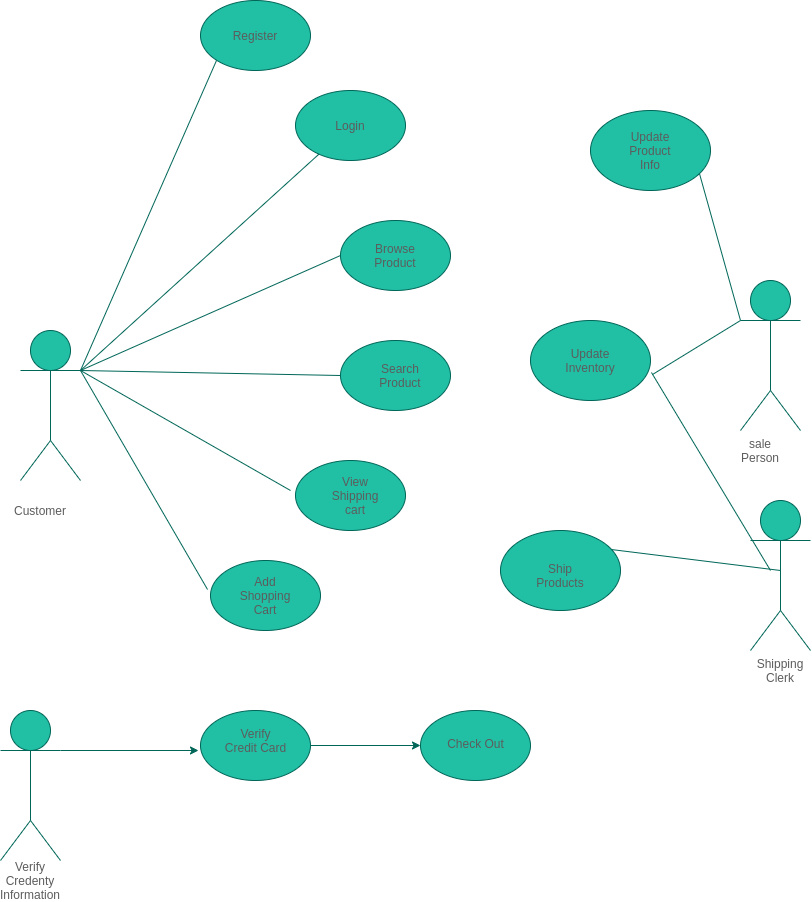

The diagram above was exported from draw.io. Its source (the exported page's mxGraphModel, read from the mxfile embedded in the PNG):
<mxGraphModel dx="1350" dy="708" grid="1" gridSize="10" guides="1" tooltips="1" connect="1" arrows="1" fold="1" page="1" pageScale="1" pageWidth="850" pageHeight="1400" math="0" shadow="0">
  <root>
    <mxCell id="0" />
    <mxCell id="1" parent="0" />
    <mxCell id="sVYPly-j9HfM0OoAv8KH-10" value="" style="ellipse;whiteSpace=wrap;html=1;fillColor=#21C0A5;strokeColor=#006658;fontColor=#5C5C5C;" vertex="1" parent="1">
      <mxGeometry x="220" y="30" width="110" height="70" as="geometry" />
    </mxCell>
    <mxCell id="sVYPly-j9HfM0OoAv8KH-11" value="" style="ellipse;whiteSpace=wrap;html=1;fillColor=#21C0A5;strokeColor=#006658;fontColor=#5C5C5C;" vertex="1" parent="1">
      <mxGeometry x="315" y="120" width="110" height="70" as="geometry" />
    </mxCell>
    <mxCell id="sVYPly-j9HfM0OoAv8KH-12" value="" style="ellipse;whiteSpace=wrap;html=1;fillColor=#21C0A5;strokeColor=#006658;fontColor=#5C5C5C;" vertex="1" parent="1">
      <mxGeometry x="360" y="250" width="110" height="70" as="geometry" />
    </mxCell>
    <mxCell id="sVYPly-j9HfM0OoAv8KH-13" value="" style="ellipse;whiteSpace=wrap;html=1;fillColor=#21C0A5;strokeColor=#006658;fontColor=#5C5C5C;" vertex="1" parent="1">
      <mxGeometry x="360" y="370" width="110" height="70" as="geometry" />
    </mxCell>
    <mxCell id="sVYPly-j9HfM0OoAv8KH-14" value="" style="ellipse;whiteSpace=wrap;html=1;fillColor=#21C0A5;strokeColor=#006658;fontColor=#5C5C5C;" vertex="1" parent="1">
      <mxGeometry x="315" y="490" width="110" height="70" as="geometry" />
    </mxCell>
    <mxCell id="sVYPly-j9HfM0OoAv8KH-15" value="" style="ellipse;whiteSpace=wrap;html=1;fillColor=#21C0A5;strokeColor=#006658;fontColor=#5C5C5C;" vertex="1" parent="1">
      <mxGeometry x="230" y="590" width="110" height="70" as="geometry" />
    </mxCell>
    <mxCell id="sVYPly-j9HfM0OoAv8KH-16" value="" style="ellipse;whiteSpace=wrap;html=1;aspect=fixed;fillColor=#21C0A5;strokeColor=#006658;fontColor=#5C5C5C;" vertex="1" parent="1">
      <mxGeometry x="50" y="360" width="40" height="40" as="geometry" />
    </mxCell>
    <mxCell id="sVYPly-j9HfM0OoAv8KH-17" value="" style="endArrow=none;html=1;strokeColor=#006658;fontColor=#5C5C5C;" edge="1" parent="1">
      <mxGeometry width="50" height="50" relative="1" as="geometry">
        <mxPoint x="40" y="400" as="sourcePoint" />
        <mxPoint x="100" y="400" as="targetPoint" />
      </mxGeometry>
    </mxCell>
    <mxCell id="sVYPly-j9HfM0OoAv8KH-18" value="" style="endArrow=none;html=1;strokeColor=#006658;fontColor=#5C5C5C;" edge="1" parent="1" target="sVYPly-j9HfM0OoAv8KH-16">
      <mxGeometry width="50" height="50" relative="1" as="geometry">
        <mxPoint x="70" y="470" as="sourcePoint" />
        <mxPoint x="70" y="400" as="targetPoint" />
      </mxGeometry>
    </mxCell>
    <mxCell id="sVYPly-j9HfM0OoAv8KH-19" value="" style="endArrow=none;html=1;strokeColor=#006658;fontColor=#5C5C5C;" edge="1" parent="1">
      <mxGeometry width="50" height="50" relative="1" as="geometry">
        <mxPoint x="40" y="510" as="sourcePoint" />
        <mxPoint x="70" y="470" as="targetPoint" />
      </mxGeometry>
    </mxCell>
    <mxCell id="sVYPly-j9HfM0OoAv8KH-20" value="" style="endArrow=none;html=1;strokeColor=#006658;fontColor=#5C5C5C;" edge="1" parent="1">
      <mxGeometry width="50" height="50" relative="1" as="geometry">
        <mxPoint x="100" y="510" as="sourcePoint" />
        <mxPoint x="70" y="470" as="targetPoint" />
      </mxGeometry>
    </mxCell>
    <mxCell id="sVYPly-j9HfM0OoAv8KH-21" value="" style="endArrow=none;html=1;entryX=0;entryY=1;entryDx=0;entryDy=0;strokeColor=#006658;fontColor=#5C5C5C;" edge="1" parent="1" target="sVYPly-j9HfM0OoAv8KH-10">
      <mxGeometry width="50" height="50" relative="1" as="geometry">
        <mxPoint x="100" y="400" as="sourcePoint" />
        <mxPoint x="140" y="320" as="targetPoint" />
      </mxGeometry>
    </mxCell>
    <mxCell id="sVYPly-j9HfM0OoAv8KH-22" value="" style="endArrow=none;html=1;entryX=0;entryY=0.5;entryDx=0;entryDy=0;strokeColor=#006658;fontColor=#5C5C5C;" edge="1" parent="1" target="sVYPly-j9HfM0OoAv8KH-12">
      <mxGeometry width="50" height="50" relative="1" as="geometry">
        <mxPoint x="100" y="400" as="sourcePoint" />
        <mxPoint x="260" y="280" as="targetPoint" />
      </mxGeometry>
    </mxCell>
    <mxCell id="sVYPly-j9HfM0OoAv8KH-23" value="" style="endArrow=none;html=1;strokeColor=#006658;fontColor=#5C5C5C;" edge="1" parent="1">
      <mxGeometry width="50" height="50" relative="1" as="geometry">
        <mxPoint x="100" y="400" as="sourcePoint" />
        <mxPoint x="310" y="520" as="targetPoint" />
      </mxGeometry>
    </mxCell>
    <mxCell id="sVYPly-j9HfM0OoAv8KH-24" value="" style="endArrow=none;html=1;entryX=0;entryY=0.5;entryDx=0;entryDy=0;strokeColor=#006658;fontColor=#5C5C5C;" edge="1" parent="1" target="sVYPly-j9HfM0OoAv8KH-13">
      <mxGeometry width="50" height="50" relative="1" as="geometry">
        <mxPoint x="100" y="400" as="sourcePoint" />
        <mxPoint x="280" y="350" as="targetPoint" />
      </mxGeometry>
    </mxCell>
    <mxCell id="sVYPly-j9HfM0OoAv8KH-25" value="" style="endArrow=none;html=1;strokeColor=#006658;fontColor=#5C5C5C;" edge="1" parent="1" target="sVYPly-j9HfM0OoAv8KH-11">
      <mxGeometry width="50" height="50" relative="1" as="geometry">
        <mxPoint x="100" y="400" as="sourcePoint" />
        <mxPoint x="250" y="240" as="targetPoint" />
      </mxGeometry>
    </mxCell>
    <mxCell id="sVYPly-j9HfM0OoAv8KH-27" value="" style="endArrow=none;html=1;exitX=-0.027;exitY=0.414;exitDx=0;exitDy=0;exitPerimeter=0;strokeColor=#006658;fontColor=#5C5C5C;" edge="1" parent="1" source="sVYPly-j9HfM0OoAv8KH-15">
      <mxGeometry width="50" height="50" relative="1" as="geometry">
        <mxPoint x="170" y="630" as="sourcePoint" />
        <mxPoint x="100" y="400" as="targetPoint" />
      </mxGeometry>
    </mxCell>
    <mxCell id="sVYPly-j9HfM0OoAv8KH-28" value="" style="ellipse;whiteSpace=wrap;html=1;aspect=fixed;fillColor=#21C0A5;strokeColor=#006658;fontColor=#5C5C5C;" vertex="1" parent="1">
      <mxGeometry x="770" y="310" width="40" height="40" as="geometry" />
    </mxCell>
    <mxCell id="sVYPly-j9HfM0OoAv8KH-29" value="" style="endArrow=none;html=1;strokeColor=#006658;fontColor=#5C5C5C;" edge="1" parent="1">
      <mxGeometry width="50" height="50" relative="1" as="geometry">
        <mxPoint x="760" y="350" as="sourcePoint" />
        <mxPoint x="820" y="350" as="targetPoint" />
      </mxGeometry>
    </mxCell>
    <mxCell id="sVYPly-j9HfM0OoAv8KH-30" value="" style="endArrow=none;html=1;strokeColor=#006658;fontColor=#5C5C5C;" edge="1" parent="1">
      <mxGeometry width="50" height="50" relative="1" as="geometry">
        <mxPoint x="790" y="420" as="sourcePoint" />
        <mxPoint x="790" y="350" as="targetPoint" />
      </mxGeometry>
    </mxCell>
    <mxCell id="sVYPly-j9HfM0OoAv8KH-31" value="" style="endArrow=none;html=1;strokeColor=#006658;fontColor=#5C5C5C;" edge="1" parent="1">
      <mxGeometry width="50" height="50" relative="1" as="geometry">
        <mxPoint x="760" y="460" as="sourcePoint" />
        <mxPoint x="790" y="420" as="targetPoint" />
      </mxGeometry>
    </mxCell>
    <mxCell id="sVYPly-j9HfM0OoAv8KH-32" value="" style="endArrow=none;html=1;strokeColor=#006658;fontColor=#5C5C5C;" edge="1" parent="1">
      <mxGeometry width="50" height="50" relative="1" as="geometry">
        <mxPoint x="820" y="460" as="sourcePoint" />
        <mxPoint x="790" y="420" as="targetPoint" />
      </mxGeometry>
    </mxCell>
    <mxCell id="sVYPly-j9HfM0OoAv8KH-33" value="" style="ellipse;whiteSpace=wrap;html=1;fillColor=#21C0A5;strokeColor=#006658;fontColor=#5C5C5C;" vertex="1" parent="1">
      <mxGeometry x="610" y="140" width="120" height="80" as="geometry" />
    </mxCell>
    <mxCell id="sVYPly-j9HfM0OoAv8KH-34" value="" style="ellipse;whiteSpace=wrap;html=1;fillColor=#21C0A5;strokeColor=#006658;fontColor=#5C5C5C;" vertex="1" parent="1">
      <mxGeometry x="550" y="350" width="120" height="80" as="geometry" />
    </mxCell>
    <mxCell id="sVYPly-j9HfM0OoAv8KH-35" value="" style="ellipse;whiteSpace=wrap;html=1;fillColor=#21C0A5;strokeColor=#006658;fontColor=#5C5C5C;" vertex="1" parent="1">
      <mxGeometry x="520" y="560" width="120" height="80" as="geometry" />
    </mxCell>
    <mxCell id="sVYPly-j9HfM0OoAv8KH-36" value="" style="endArrow=none;html=1;entryX=0.908;entryY=0.788;entryDx=0;entryDy=0;entryPerimeter=0;strokeColor=#006658;fontColor=#5C5C5C;" edge="1" parent="1" target="sVYPly-j9HfM0OoAv8KH-33">
      <mxGeometry width="50" height="50" relative="1" as="geometry">
        <mxPoint x="760" y="350" as="sourcePoint" />
        <mxPoint x="800" y="240" as="targetPoint" />
      </mxGeometry>
    </mxCell>
    <mxCell id="sVYPly-j9HfM0OoAv8KH-37" value="" style="endArrow=none;html=1;exitX=1.017;exitY=0.675;exitDx=0;exitDy=0;exitPerimeter=0;strokeColor=#006658;fontColor=#5C5C5C;" edge="1" parent="1" source="sVYPly-j9HfM0OoAv8KH-34">
      <mxGeometry width="50" height="50" relative="1" as="geometry">
        <mxPoint x="680" y="410" as="sourcePoint" />
        <mxPoint x="760" y="350" as="targetPoint" />
      </mxGeometry>
    </mxCell>
    <mxCell id="sVYPly-j9HfM0OoAv8KH-38" value="" style="endArrow=none;html=1;exitX=0.925;exitY=0.238;exitDx=0;exitDy=0;exitPerimeter=0;strokeColor=#006658;fontColor=#5C5C5C;" edge="1" parent="1" source="sVYPly-j9HfM0OoAv8KH-35">
      <mxGeometry width="50" height="50" relative="1" as="geometry">
        <mxPoint x="700" y="450" as="sourcePoint" />
        <mxPoint x="800" y="600" as="targetPoint" />
      </mxGeometry>
    </mxCell>
    <mxCell id="sVYPly-j9HfM0OoAv8KH-39" value="" style="ellipse;whiteSpace=wrap;html=1;aspect=fixed;fillColor=#21C0A5;strokeColor=#006658;fontColor=#5C5C5C;" vertex="1" parent="1">
      <mxGeometry x="780" y="530" width="40" height="40" as="geometry" />
    </mxCell>
    <mxCell id="sVYPly-j9HfM0OoAv8KH-40" value="" style="endArrow=none;html=1;strokeColor=#006658;fontColor=#5C5C5C;" edge="1" parent="1">
      <mxGeometry width="50" height="50" relative="1" as="geometry">
        <mxPoint x="770" y="570" as="sourcePoint" />
        <mxPoint x="830" y="570" as="targetPoint" />
      </mxGeometry>
    </mxCell>
    <mxCell id="sVYPly-j9HfM0OoAv8KH-41" value="" style="endArrow=none;html=1;strokeColor=#006658;fontColor=#5C5C5C;" edge="1" parent="1">
      <mxGeometry width="50" height="50" relative="1" as="geometry">
        <mxPoint x="800" y="640" as="sourcePoint" />
        <mxPoint x="800" y="570" as="targetPoint" />
      </mxGeometry>
    </mxCell>
    <mxCell id="sVYPly-j9HfM0OoAv8KH-42" value="" style="endArrow=none;html=1;strokeColor=#006658;fontColor=#5C5C5C;" edge="1" parent="1">
      <mxGeometry width="50" height="50" relative="1" as="geometry">
        <mxPoint x="770" y="680" as="sourcePoint" />
        <mxPoint x="800" y="640" as="targetPoint" />
      </mxGeometry>
    </mxCell>
    <mxCell id="sVYPly-j9HfM0OoAv8KH-43" value="" style="endArrow=none;html=1;strokeColor=#006658;fontColor=#5C5C5C;" edge="1" parent="1">
      <mxGeometry width="50" height="50" relative="1" as="geometry">
        <mxPoint x="830" y="680" as="sourcePoint" />
        <mxPoint x="800" y="640" as="targetPoint" />
      </mxGeometry>
    </mxCell>
    <mxCell id="sVYPly-j9HfM0OoAv8KH-44" value="" style="endArrow=none;html=1;entryX=1.008;entryY=0.65;entryDx=0;entryDy=0;entryPerimeter=0;strokeColor=#006658;fontColor=#5C5C5C;" edge="1" parent="1" target="sVYPly-j9HfM0OoAv8KH-34">
      <mxGeometry width="50" height="50" relative="1" as="geometry">
        <mxPoint x="790" y="600" as="sourcePoint" />
        <mxPoint x="730" y="490" as="targetPoint" />
      </mxGeometry>
    </mxCell>
    <mxCell id="sVYPly-j9HfM0OoAv8KH-55" value="" style="ellipse;whiteSpace=wrap;html=1;aspect=fixed;fillColor=#21C0A5;strokeColor=#006658;fontColor=#5C5C5C;" vertex="1" parent="1">
      <mxGeometry x="30" y="740" width="40" height="40" as="geometry" />
    </mxCell>
    <mxCell id="sVYPly-j9HfM0OoAv8KH-56" value="" style="endArrow=none;html=1;strokeColor=#006658;fontColor=#5C5C5C;" edge="1" parent="1">
      <mxGeometry width="50" height="50" relative="1" as="geometry">
        <mxPoint x="20" y="780" as="sourcePoint" />
        <mxPoint x="80" y="780" as="targetPoint" />
      </mxGeometry>
    </mxCell>
    <mxCell id="sVYPly-j9HfM0OoAv8KH-57" value="" style="endArrow=none;html=1;strokeColor=#006658;fontColor=#5C5C5C;" edge="1" parent="1">
      <mxGeometry width="50" height="50" relative="1" as="geometry">
        <mxPoint x="50" y="850" as="sourcePoint" />
        <mxPoint x="50" y="780" as="targetPoint" />
      </mxGeometry>
    </mxCell>
    <mxCell id="sVYPly-j9HfM0OoAv8KH-58" value="" style="endArrow=none;html=1;strokeColor=#006658;fontColor=#5C5C5C;" edge="1" parent="1">
      <mxGeometry width="50" height="50" relative="1" as="geometry">
        <mxPoint x="20" y="890" as="sourcePoint" />
        <mxPoint x="50" y="850" as="targetPoint" />
      </mxGeometry>
    </mxCell>
    <mxCell id="sVYPly-j9HfM0OoAv8KH-59" value="" style="endArrow=none;html=1;strokeColor=#006658;fontColor=#5C5C5C;" edge="1" parent="1">
      <mxGeometry width="50" height="50" relative="1" as="geometry">
        <mxPoint x="80" y="890" as="sourcePoint" />
        <mxPoint x="50" y="850" as="targetPoint" />
      </mxGeometry>
    </mxCell>
    <mxCell id="sVYPly-j9HfM0OoAv8KH-60" value="" style="ellipse;whiteSpace=wrap;html=1;fillColor=#21C0A5;strokeColor=#006658;fontColor=#5C5C5C;" vertex="1" parent="1">
      <mxGeometry x="220" y="740" width="110" height="70" as="geometry" />
    </mxCell>
    <mxCell id="sVYPly-j9HfM0OoAv8KH-61" value="" style="ellipse;whiteSpace=wrap;html=1;fillColor=#21C0A5;strokeColor=#006658;fontColor=#5C5C5C;" vertex="1" parent="1">
      <mxGeometry x="440" y="740" width="110" height="70" as="geometry" />
    </mxCell>
    <mxCell id="sVYPly-j9HfM0OoAv8KH-63" value="" style="endArrow=classic;html=1;strokeColor=#006658;fontColor=#5C5C5C;" edge="1" parent="1">
      <mxGeometry width="50" height="50" relative="1" as="geometry">
        <mxPoint x="80" y="780" as="sourcePoint" />
        <mxPoint x="218" y="780" as="targetPoint" />
      </mxGeometry>
    </mxCell>
    <mxCell id="sVYPly-j9HfM0OoAv8KH-64" value="" style="endArrow=classic;html=1;exitX=1;exitY=0.5;exitDx=0;exitDy=0;entryX=0;entryY=0.5;entryDx=0;entryDy=0;strokeColor=#006658;fontColor=#5C5C5C;" edge="1" parent="1" source="sVYPly-j9HfM0OoAv8KH-60" target="sVYPly-j9HfM0OoAv8KH-61">
      <mxGeometry width="50" height="50" relative="1" as="geometry">
        <mxPoint x="370" y="830" as="sourcePoint" />
        <mxPoint x="420" y="780" as="targetPoint" />
      </mxGeometry>
    </mxCell>
    <mxCell id="sVYPly-j9HfM0OoAv8KH-65" value="Verify Credit Card" style="text;html=1;strokeColor=none;fillColor=none;align=center;verticalAlign=middle;whiteSpace=wrap;rounded=0;fontColor=#5C5C5C;" vertex="1" parent="1">
      <mxGeometry x="242.5" y="760" width="65" height="20" as="geometry" />
    </mxCell>
    <mxCell id="sVYPly-j9HfM0OoAv8KH-66" value="Check Out" style="text;html=1;strokeColor=none;fillColor=none;align=center;verticalAlign=middle;whiteSpace=wrap;rounded=0;fontColor=#5C5C5C;" vertex="1" parent="1">
      <mxGeometry x="462.5" y="765" width="65" height="15" as="geometry" />
    </mxCell>
    <mxCell id="sVYPly-j9HfM0OoAv8KH-67" value="Register" style="text;html=1;strokeColor=none;fillColor=none;align=center;verticalAlign=middle;whiteSpace=wrap;rounded=0;fontColor=#5C5C5C;" vertex="1" parent="1">
      <mxGeometry x="255" y="55" width="40" height="20" as="geometry" />
    </mxCell>
    <mxCell id="sVYPly-j9HfM0OoAv8KH-68" value="Login" style="text;html=1;strokeColor=none;fillColor=none;align=center;verticalAlign=middle;whiteSpace=wrap;rounded=0;fontColor=#5C5C5C;" vertex="1" parent="1">
      <mxGeometry x="350" y="145" width="40" height="20" as="geometry" />
    </mxCell>
    <mxCell id="sVYPly-j9HfM0OoAv8KH-69" value="Browse Product" style="text;html=1;strokeColor=none;fillColor=none;align=center;verticalAlign=middle;whiteSpace=wrap;rounded=0;fontColor=#5C5C5C;" vertex="1" parent="1">
      <mxGeometry x="395" y="275" width="40" height="20" as="geometry" />
    </mxCell>
    <mxCell id="sVYPly-j9HfM0OoAv8KH-70" value="Search Product" style="text;html=1;strokeColor=none;fillColor=none;align=center;verticalAlign=middle;whiteSpace=wrap;rounded=0;fontColor=#5C5C5C;" vertex="1" parent="1">
      <mxGeometry x="400" y="395" width="40" height="20" as="geometry" />
    </mxCell>
    <mxCell id="sVYPly-j9HfM0OoAv8KH-71" value="View Shipping cart" style="text;html=1;strokeColor=none;fillColor=none;align=center;verticalAlign=middle;whiteSpace=wrap;rounded=0;fontColor=#5C5C5C;" vertex="1" parent="1">
      <mxGeometry x="355" y="515" width="40" height="20" as="geometry" />
    </mxCell>
    <mxCell id="sVYPly-j9HfM0OoAv8KH-72" value="Add Shopping Cart" style="text;html=1;strokeColor=none;fillColor=none;align=center;verticalAlign=middle;whiteSpace=wrap;rounded=0;fontColor=#5C5C5C;" vertex="1" parent="1">
      <mxGeometry x="265" y="615" width="40" height="20" as="geometry" />
    </mxCell>
    <mxCell id="sVYPly-j9HfM0OoAv8KH-73" value="Customer" style="text;html=1;strokeColor=none;fillColor=none;align=center;verticalAlign=middle;whiteSpace=wrap;rounded=0;fontColor=#5C5C5C;" vertex="1" parent="1">
      <mxGeometry x="40" y="530" width="40" height="20" as="geometry" />
    </mxCell>
    <mxCell id="sVYPly-j9HfM0OoAv8KH-74" value="Update Product Info" style="text;html=1;strokeColor=none;fillColor=none;align=center;verticalAlign=middle;whiteSpace=wrap;rounded=0;fontColor=#5C5C5C;" vertex="1" parent="1">
      <mxGeometry x="650" y="170" width="40" height="20" as="geometry" />
    </mxCell>
    <mxCell id="sVYPly-j9HfM0OoAv8KH-75" value="Update Inventory" style="text;html=1;strokeColor=none;fillColor=none;align=center;verticalAlign=middle;whiteSpace=wrap;rounded=0;fontColor=#5C5C5C;" vertex="1" parent="1">
      <mxGeometry x="590" y="380" width="40" height="20" as="geometry" />
    </mxCell>
    <mxCell id="sVYPly-j9HfM0OoAv8KH-76" value="Ship Products" style="text;html=1;strokeColor=none;fillColor=none;align=center;verticalAlign=middle;whiteSpace=wrap;rounded=0;fontColor=#5C5C5C;" vertex="1" parent="1">
      <mxGeometry x="560" y="595" width="40" height="20" as="geometry" />
    </mxCell>
    <mxCell id="sVYPly-j9HfM0OoAv8KH-77" value="sale Person" style="text;html=1;strokeColor=none;fillColor=none;align=center;verticalAlign=middle;whiteSpace=wrap;rounded=0;fontColor=#5C5C5C;" vertex="1" parent="1">
      <mxGeometry x="760" y="470" width="40" height="20" as="geometry" />
    </mxCell>
    <mxCell id="sVYPly-j9HfM0OoAv8KH-78" value="Shipping Clerk" style="text;html=1;strokeColor=none;fillColor=none;align=center;verticalAlign=middle;whiteSpace=wrap;rounded=0;fontColor=#5C5C5C;" vertex="1" parent="1">
      <mxGeometry x="780" y="690" width="40" height="20" as="geometry" />
    </mxCell>
    <mxCell id="sVYPly-j9HfM0OoAv8KH-79" value="Verify Credenty Information" style="text;html=1;strokeColor=none;fillColor=none;align=center;verticalAlign=middle;whiteSpace=wrap;rounded=0;fontColor=#5C5C5C;" vertex="1" parent="1">
      <mxGeometry x="30" y="900" width="40" height="20" as="geometry" />
    </mxCell>
  </root>
</mxGraphModel>